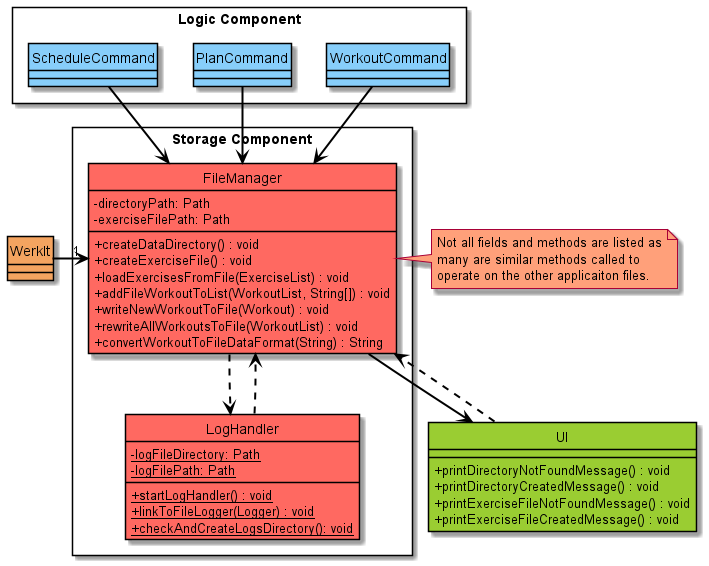

The diagram above was rendered by PlantUML. Its source (embedded in the PNG):
@startuml
!include ../style.puml

skinparam classAttributeIconSize 0
skinparam classFontsize 14
skinparam classAttributeFontSize 13
skinparam arrowThickness 2
skinparam noteFontSize 13

hide circle

class UI COLOR_UI {
    + printDirectoryNotFoundMessage() : void
    + printDirectoryCreatedMessage() : void
    + printExerciseFileNotFoundMessage() : void
    + printExerciseFileCreatedMessage() : void
}

class WerkIt COLOR_WERKIT

package "Logic Component" <<rectangle>> {
    class WorkoutCommand COLOR_LOGIC
    class PlanCommand COLOR_LOGIC
    class ScheduleCommand COLOR_LOGIC
}
package "Storage Component" <<rectangle>> {
    class FileManager COLOR_STORAGE {
        - directoryPath: Path
        - exerciseFilePath: Path

        + createDataDirectory() : void
        + createExerciseFile() : void
        + loadExercisesFromFile(ExerciseList) : void
        + addFileWorkoutToList(WorkoutList, String[]) : void
        + writeNewWorkoutToFile(Workout) : void
        + rewriteAllWorkoutsToFile(WorkoutList) : void
        + convertWorkoutToFileDataFormat(String) : String
    }

    class LogHandler COLOR_STORAGE {
        - {static} logFileDirectory: Path
        - {static} logFilePath: Path

        + {static} startLogHandler() : void
        + {static} linkToFileLogger(Logger) : void
        + {static} checkAndCreateLogsDirectory(): void
    }
}



'Associations
LogHandler ..> FileManager
FileManager ..> LogHandler

FileManager --> UI
UI ..> FileManager

WerkIt -r-> "1" FileManager

WorkoutCommand --> FileManager
PlanCommand --> FileManager
ScheduleCommand --> FileManager

note right of FileManager #LightSalmon : Not all fields and methods are listed as\nmany are similar methods called to\noperate on the other applicaiton files.

@enduml